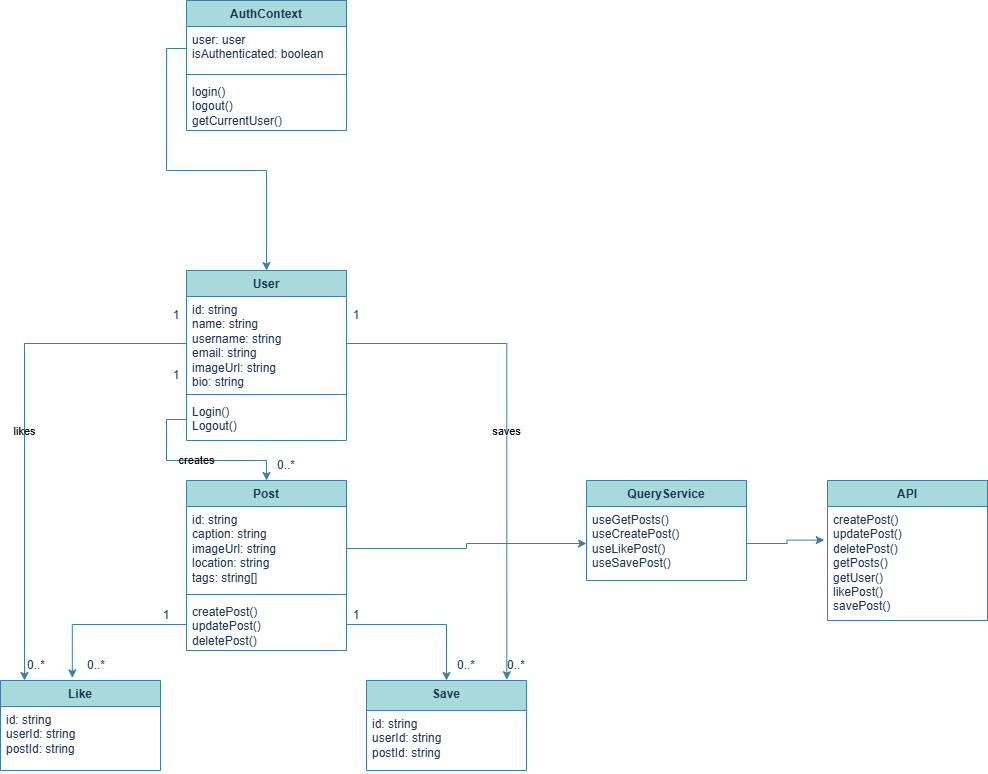

The diagram above was exported from draw.io. Its source (the exported page's mxGraphModel, read from the mxfile embedded in the PNG):
<mxGraphModel dx="1042" dy="1773" grid="1" gridSize="10" guides="1" tooltips="1" connect="1" arrows="1" fold="1" page="1" pageScale="1" pageWidth="827" pageHeight="1169" math="0" shadow="0">
  <root>
    <mxCell id="0" />
    <mxCell id="1" parent="0" />
    <mxCell id="mNl0Su4o0b9nDI2wwEBX-5" parent="1" style="swimlane;fontStyle=1;align=center;verticalAlign=top;childLayout=stackLayout;horizontal=1;startSize=26;horizontalStack=0;resizeParent=1;resizeParentMax=0;resizeLast=0;collapsible=1;marginBottom=0;whiteSpace=wrap;html=1;labelBackgroundColor=none;fillColor=#A8DADC;strokeColor=#457B9D;fontColor=#1D3557;" value="Post" vertex="1">
      <mxGeometry height="170" width="160" x="600" y="200" as="geometry" />
    </mxCell>
    <mxCell id="mNl0Su4o0b9nDI2wwEBX-6" parent="mNl0Su4o0b9nDI2wwEBX-5" style="text;strokeColor=none;fillColor=none;align=left;verticalAlign=top;spacingLeft=4;spacingRight=4;overflow=hidden;rotatable=0;points=[[0,0.5],[1,0.5]];portConstraint=eastwest;whiteSpace=wrap;html=1;labelBackgroundColor=none;fontColor=#1D3557;" value="id: string&lt;div&gt;caption: string&lt;/div&gt;&lt;div&gt;imageUrl: string&lt;/div&gt;&lt;div&gt;location: string&lt;/div&gt;&lt;div&gt;tags: string[]&lt;/div&gt;" vertex="1">
      <mxGeometry height="84" width="160" y="26" as="geometry" />
    </mxCell>
    <mxCell id="mNl0Su4o0b9nDI2wwEBX-7" parent="mNl0Su4o0b9nDI2wwEBX-5" style="line;strokeWidth=1;fillColor=none;align=left;verticalAlign=middle;spacingTop=-1;spacingLeft=3;spacingRight=3;rotatable=0;labelPosition=right;points=[];portConstraint=eastwest;strokeColor=#457B9D;labelBackgroundColor=none;fontColor=#1D3557;" value="" vertex="1">
      <mxGeometry height="8" width="160" y="110" as="geometry" />
    </mxCell>
    <mxCell id="mNl0Su4o0b9nDI2wwEBX-8" parent="mNl0Su4o0b9nDI2wwEBX-5" style="text;strokeColor=none;fillColor=none;align=left;verticalAlign=top;spacingLeft=4;spacingRight=4;overflow=hidden;rotatable=0;points=[[0,0.5],[1,0.5]];portConstraint=eastwest;whiteSpace=wrap;html=1;labelBackgroundColor=none;fontColor=#1D3557;" value="createPost()&lt;div&gt;updatePost()&lt;/div&gt;&lt;div&gt;deletePost()&lt;/div&gt;" vertex="1">
      <mxGeometry height="52" width="160" y="118" as="geometry" />
    </mxCell>
    <mxCell id="mNl0Su4o0b9nDI2wwEBX-12" parent="1" style="swimlane;fontStyle=1;align=center;verticalAlign=top;childLayout=stackLayout;horizontal=1;startSize=26;horizontalStack=0;resizeParent=1;resizeParentMax=0;resizeLast=0;collapsible=1;marginBottom=0;whiteSpace=wrap;html=1;labelBackgroundColor=none;fillColor=#A8DADC;strokeColor=#457B9D;fontColor=#1D3557;" value="Like" vertex="1">
      <mxGeometry height="90" width="160" x="414" y="400" as="geometry" />
    </mxCell>
    <mxCell id="mNl0Su4o0b9nDI2wwEBX-13" parent="mNl0Su4o0b9nDI2wwEBX-12" style="text;strokeColor=none;fillColor=none;align=left;verticalAlign=top;spacingLeft=4;spacingRight=4;overflow=hidden;rotatable=0;points=[[0,0.5],[1,0.5]];portConstraint=eastwest;whiteSpace=wrap;html=1;labelBackgroundColor=none;fontColor=#1D3557;" value="id: string&lt;div&gt;userId: string&lt;/div&gt;&lt;div&gt;postId: string&lt;/div&gt;" vertex="1">
      <mxGeometry height="64" width="160" y="26" as="geometry" />
    </mxCell>
    <mxCell id="mNl0Su4o0b9nDI2wwEBX-20" parent="1" style="text;html=1;whiteSpace=wrap;strokeColor=none;fillColor=none;align=center;verticalAlign=middle;rounded=0;labelBackgroundColor=none;fontColor=#1D3557;" value="0..*" vertex="1">
      <mxGeometry height="30" width="60" x="850" y="370" as="geometry" />
    </mxCell>
    <mxCell id="mNl0Su4o0b9nDI2wwEBX-21" edge="1" parent="1" source="mNl0Su4o0b9nDI2wwEBX-8" style="edgeStyle=orthogonalEdgeStyle;rounded=0;orthogonalLoop=1;jettySize=auto;html=1;entryX=0.449;entryY=-0.029;entryDx=0;entryDy=0;entryPerimeter=0;labelBackgroundColor=none;strokeColor=#457B9D;fontColor=default;" target="mNl0Su4o0b9nDI2wwEBX-12">
      <mxGeometry relative="1" as="geometry" />
    </mxCell>
    <mxCell id="mNl0Su4o0b9nDI2wwEBX-22" parent="1" style="text;html=1;whiteSpace=wrap;strokeColor=none;fillColor=none;align=center;verticalAlign=middle;rounded=0;labelBackgroundColor=none;fontColor=#1D3557;" value="1" vertex="1">
      <mxGeometry height="30" width="60" x="550" y="320" as="geometry" />
    </mxCell>
    <mxCell id="mNl0Su4o0b9nDI2wwEBX-23" parent="1" style="text;html=1;whiteSpace=wrap;strokeColor=none;fillColor=none;align=center;verticalAlign=middle;rounded=0;labelBackgroundColor=none;fontColor=#1D3557;" value="0..*" vertex="1">
      <mxGeometry height="30" width="60" x="480" y="370" as="geometry" />
    </mxCell>
    <mxCell id="mNl0Su4o0b9nDI2wwEBX-24" parent="1" style="swimlane;fontStyle=1;align=center;verticalAlign=top;childLayout=stackLayout;horizontal=1;startSize=30;horizontalStack=0;resizeParent=1;resizeParentMax=0;resizeLast=0;collapsible=1;marginBottom=0;whiteSpace=wrap;html=1;labelBackgroundColor=none;fillColor=#A8DADC;strokeColor=#457B9D;fontColor=#1D3557;" value="Save" vertex="1">
      <mxGeometry height="90" width="160" x="780" y="400" as="geometry" />
    </mxCell>
    <mxCell id="mNl0Su4o0b9nDI2wwEBX-27" parent="mNl0Su4o0b9nDI2wwEBX-24" style="text;strokeColor=none;fillColor=none;align=left;verticalAlign=top;spacingLeft=4;spacingRight=4;overflow=hidden;rotatable=0;points=[[0,0.5],[1,0.5]];portConstraint=eastwest;whiteSpace=wrap;html=1;labelBackgroundColor=none;fontColor=#1D3557;" value="id: string&lt;br&gt;userId: string&lt;br&gt;postId: string" vertex="1">
      <mxGeometry height="60" width="160" y="30" as="geometry" />
    </mxCell>
    <mxCell id="mNl0Su4o0b9nDI2wwEBX-50" edge="1" parent="1" source="mNl0Su4o0b9nDI2wwEBX-8" style="edgeStyle=orthogonalEdgeStyle;rounded=0;orthogonalLoop=1;jettySize=auto;html=1;entryX=0.5;entryY=0;entryDx=0;entryDy=0;labelBackgroundColor=none;strokeColor=#457B9D;fontColor=default;" target="mNl0Su4o0b9nDI2wwEBX-24">
      <mxGeometry relative="1" as="geometry">
        <mxPoint x="860" y="390" as="targetPoint" />
      </mxGeometry>
    </mxCell>
    <mxCell id="mNl0Su4o0b9nDI2wwEBX-51" parent="1" style="text;html=1;whiteSpace=wrap;strokeColor=none;fillColor=none;align=center;verticalAlign=middle;rounded=0;labelBackgroundColor=none;fontColor=#1D3557;" value="1" vertex="1">
      <mxGeometry height="30" width="60" x="740" y="320" as="geometry" />
    </mxCell>
    <mxCell id="mNl0Su4o0b9nDI2wwEBX-65" parent="1" style="text;html=1;whiteSpace=wrap;strokeColor=none;fillColor=none;align=center;verticalAlign=middle;rounded=0;labelBackgroundColor=none;fontColor=#1D3557;" value="1" vertex="1">
      <mxGeometry height="30" width="60" x="560" y="80" as="geometry" />
    </mxCell>
    <mxCell id="mNl0Su4o0b9nDI2wwEBX-68" parent="1" style="text;html=1;whiteSpace=wrap;strokeColor=none;fillColor=none;align=center;verticalAlign=middle;rounded=0;labelBackgroundColor=none;fontColor=#1D3557;" value="0..*" vertex="1">
      <mxGeometry height="30" width="60" x="670" y="170" as="geometry" />
    </mxCell>
    <mxCell id="mNl0Su4o0b9nDI2wwEBX-75" parent="1" style="swimlane;fontStyle=1;align=center;verticalAlign=top;childLayout=stackLayout;horizontal=1;startSize=26;horizontalStack=0;resizeParent=1;resizeParentMax=0;resizeLast=0;collapsible=1;marginBottom=0;whiteSpace=wrap;html=1;labelBackgroundColor=none;fillColor=#A8DADC;strokeColor=#457B9D;fontColor=#1D3557;" value="User" vertex="1">
      <mxGeometry height="170" width="160" x="600" y="-10" as="geometry" />
    </mxCell>
    <mxCell id="mNl0Su4o0b9nDI2wwEBX-76" parent="mNl0Su4o0b9nDI2wwEBX-75" style="text;strokeColor=none;fillColor=none;align=left;verticalAlign=top;spacingLeft=4;spacingRight=4;overflow=hidden;rotatable=0;points=[[0,0.5],[1,0.5]];portConstraint=eastwest;whiteSpace=wrap;html=1;labelBackgroundColor=none;fontColor=#1D3557;" value="id: string&lt;div&gt;name: string&lt;/div&gt;&lt;div&gt;username: string&lt;/div&gt;&lt;div&gt;email: string&lt;/div&gt;&lt;div&gt;imageUrl: string&lt;/div&gt;&lt;div&gt;bio: string&lt;/div&gt;" vertex="1">
      <mxGeometry height="94" width="160" y="26" as="geometry" />
    </mxCell>
    <mxCell id="mNl0Su4o0b9nDI2wwEBX-77" parent="mNl0Su4o0b9nDI2wwEBX-75" style="line;strokeWidth=1;fillColor=none;align=left;verticalAlign=middle;spacingTop=-1;spacingLeft=3;spacingRight=3;rotatable=0;labelPosition=right;points=[];portConstraint=eastwest;strokeColor=#457B9D;labelBackgroundColor=none;fontColor=#1D3557;" value="" vertex="1">
      <mxGeometry height="8" width="160" y="120" as="geometry" />
    </mxCell>
    <mxCell id="mNl0Su4o0b9nDI2wwEBX-78" parent="mNl0Su4o0b9nDI2wwEBX-75" style="text;strokeColor=none;fillColor=none;align=left;verticalAlign=top;spacingLeft=4;spacingRight=4;overflow=hidden;rotatable=0;points=[[0,0.5],[1,0.5]];portConstraint=eastwest;whiteSpace=wrap;html=1;labelBackgroundColor=none;fontColor=#1D3557;" value="Login()&lt;div&gt;Logout()&lt;/div&gt;" vertex="1">
      <mxGeometry height="42" width="160" y="128" as="geometry" />
    </mxCell>
    <mxCell id="mNl0Su4o0b9nDI2wwEBX-79" edge="1" parent="1" source="mNl0Su4o0b9nDI2wwEBX-78" style="edgeStyle=orthogonalEdgeStyle;rounded=0;orthogonalLoop=1;jettySize=auto;html=1;entryX=0.5;entryY=0;entryDx=0;entryDy=0;labelBackgroundColor=none;strokeColor=#457B9D;fontColor=default;" target="mNl0Su4o0b9nDI2wwEBX-5" value="creates">
      <mxGeometry relative="1" as="geometry" />
    </mxCell>
    <mxCell id="mNl0Su4o0b9nDI2wwEBX-84" edge="1" parent="1" source="mNl0Su4o0b9nDI2wwEBX-76" style="edgeStyle=orthogonalEdgeStyle;rounded=0;orthogonalLoop=1;jettySize=auto;html=1;entryX=0.15;entryY=0;entryDx=0;entryDy=0;entryPerimeter=0;labelBackgroundColor=none;strokeColor=#457B9D;fontColor=default;" target="mNl0Su4o0b9nDI2wwEBX-12" value="likes">
      <mxGeometry relative="1" as="geometry" />
    </mxCell>
    <mxCell id="mNl0Su4o0b9nDI2wwEBX-85" edge="1" parent="1" source="mNl0Su4o0b9nDI2wwEBX-76" style="edgeStyle=orthogonalEdgeStyle;rounded=0;orthogonalLoop=1;jettySize=auto;html=1;entryX=0.877;entryY=-0.009;entryDx=0;entryDy=0;entryPerimeter=0;labelBackgroundColor=none;strokeColor=#457B9D;fontColor=default;" target="mNl0Su4o0b9nDI2wwEBX-24" value="saves">
      <mxGeometry relative="1" as="geometry" />
    </mxCell>
    <mxCell id="mNl0Su4o0b9nDI2wwEBX-86" parent="1" style="text;html=1;whiteSpace=wrap;strokeColor=none;fillColor=none;align=center;verticalAlign=middle;rounded=0;labelBackgroundColor=none;fontColor=#1D3557;" value="1" vertex="1">
      <mxGeometry height="30" width="60" x="740" y="20" as="geometry" />
    </mxCell>
    <mxCell id="mNl0Su4o0b9nDI2wwEBX-87" parent="1" style="text;html=1;whiteSpace=wrap;strokeColor=none;fillColor=none;align=center;verticalAlign=middle;rounded=0;labelBackgroundColor=none;fontColor=#1D3557;" value="0..*" vertex="1">
      <mxGeometry height="30" width="60" x="900" y="370" as="geometry" />
    </mxCell>
    <mxCell id="mNl0Su4o0b9nDI2wwEBX-88" parent="1" style="text;html=1;whiteSpace=wrap;strokeColor=none;fillColor=none;align=center;verticalAlign=middle;rounded=0;labelBackgroundColor=none;fontColor=#1D3557;" value="1" vertex="1">
      <mxGeometry height="30" width="60" x="560" y="20" as="geometry" />
    </mxCell>
    <mxCell id="mNl0Su4o0b9nDI2wwEBX-89" parent="1" style="text;html=1;whiteSpace=wrap;strokeColor=none;fillColor=none;align=center;verticalAlign=middle;rounded=0;labelBackgroundColor=none;fontColor=#1D3557;" value="0..*" vertex="1">
      <mxGeometry height="30" width="60" x="420" y="370" as="geometry" />
    </mxCell>
    <mxCell id="mNl0Su4o0b9nDI2wwEBX-99" parent="1" style="swimlane;fontStyle=1;align=center;verticalAlign=top;childLayout=stackLayout;horizontal=1;startSize=26;horizontalStack=0;resizeParent=1;resizeParentMax=0;resizeLast=0;collapsible=1;marginBottom=0;whiteSpace=wrap;html=1;labelBackgroundColor=none;fillColor=#A8DADC;strokeColor=#457B9D;fontColor=#1D3557;" value="AuthContext" vertex="1">
      <mxGeometry height="130" width="160" x="600" y="-280" as="geometry" />
    </mxCell>
    <mxCell id="mNl0Su4o0b9nDI2wwEBX-100" parent="mNl0Su4o0b9nDI2wwEBX-99" style="text;strokeColor=none;fillColor=none;align=left;verticalAlign=top;spacingLeft=4;spacingRight=4;overflow=hidden;rotatable=0;points=[[0,0.5],[1,0.5]];portConstraint=eastwest;whiteSpace=wrap;html=1;labelBackgroundColor=none;fontColor=#1D3557;" value="user: user&lt;div&gt;isAuthenticated: boolean&lt;/div&gt;" vertex="1">
      <mxGeometry height="44" width="160" y="26" as="geometry" />
    </mxCell>
    <mxCell id="mNl0Su4o0b9nDI2wwEBX-101" parent="mNl0Su4o0b9nDI2wwEBX-99" style="line;strokeWidth=1;fillColor=none;align=left;verticalAlign=middle;spacingTop=-1;spacingLeft=3;spacingRight=3;rotatable=0;labelPosition=right;points=[];portConstraint=eastwest;strokeColor=#457B9D;labelBackgroundColor=none;fontColor=#1D3557;" value="" vertex="1">
      <mxGeometry height="8" width="160" y="70" as="geometry" />
    </mxCell>
    <mxCell id="mNl0Su4o0b9nDI2wwEBX-102" parent="mNl0Su4o0b9nDI2wwEBX-99" style="text;strokeColor=none;fillColor=none;align=left;verticalAlign=top;spacingLeft=4;spacingRight=4;overflow=hidden;rotatable=0;points=[[0,0.5],[1,0.5]];portConstraint=eastwest;whiteSpace=wrap;html=1;labelBackgroundColor=none;fontColor=#1D3557;" value="login()&lt;div&gt;logout()&lt;/div&gt;&lt;div&gt;getCurrentUser()&lt;/div&gt;" vertex="1">
      <mxGeometry height="52" width="160" y="78" as="geometry" />
    </mxCell>
    <mxCell id="mNl0Su4o0b9nDI2wwEBX-103" edge="1" parent="1" source="mNl0Su4o0b9nDI2wwEBX-100" style="edgeStyle=orthogonalEdgeStyle;rounded=0;orthogonalLoop=1;jettySize=auto;html=1;entryX=0.5;entryY=0;entryDx=0;entryDy=0;labelBackgroundColor=none;strokeColor=#457B9D;fontColor=default;" target="mNl0Su4o0b9nDI2wwEBX-75">
      <mxGeometry relative="1" as="geometry" />
    </mxCell>
    <mxCell id="mNl0Su4o0b9nDI2wwEBX-112" parent="1" style="swimlane;fontStyle=1;align=center;verticalAlign=top;childLayout=stackLayout;horizontal=1;startSize=26;horizontalStack=0;resizeParent=1;resizeParentMax=0;resizeLast=0;collapsible=1;marginBottom=0;whiteSpace=wrap;html=1;strokeColor=#457B9D;fontColor=#1D3557;fillColor=#A8DADC;" value="API" vertex="1">
      <mxGeometry height="140" width="160" x="1241" y="200" as="geometry" />
    </mxCell>
    <mxCell id="mNl0Su4o0b9nDI2wwEBX-115" parent="mNl0Su4o0b9nDI2wwEBX-112" style="text;strokeColor=none;fillColor=none;align=left;verticalAlign=top;spacingLeft=4;spacingRight=4;overflow=hidden;rotatable=0;points=[[0,0.5],[1,0.5]];portConstraint=eastwest;whiteSpace=wrap;html=1;fontColor=#1D3557;" value="createPost()&lt;div&gt;updatePost()&lt;/div&gt;&lt;div&gt;deletePost()&lt;/div&gt;&lt;div&gt;getPosts()&lt;/div&gt;&lt;div&gt;getUser()&lt;/div&gt;&lt;div&gt;likePost()&lt;/div&gt;&lt;div&gt;savePost()&lt;/div&gt;&lt;div&gt;&lt;br&gt;&lt;/div&gt;" vertex="1">
      <mxGeometry height="114" width="160" y="26" as="geometry" />
    </mxCell>
    <mxCell id="mNl0Su4o0b9nDI2wwEBX-122" parent="1" style="swimlane;fontStyle=1;align=center;verticalAlign=top;childLayout=stackLayout;horizontal=1;startSize=26;horizontalStack=0;resizeParent=1;resizeParentMax=0;resizeLast=0;collapsible=1;marginBottom=0;whiteSpace=wrap;html=1;strokeColor=#457B9D;fontColor=#1D3557;fillColor=#A8DADC;" value="QueryService" vertex="1">
      <mxGeometry height="100" width="160" x="1000" y="200" as="geometry" />
    </mxCell>
    <mxCell id="mNl0Su4o0b9nDI2wwEBX-125" parent="mNl0Su4o0b9nDI2wwEBX-122" style="text;strokeColor=none;fillColor=none;align=left;verticalAlign=top;spacingLeft=4;spacingRight=4;overflow=hidden;rotatable=0;points=[[0,0.5],[1,0.5]];portConstraint=eastwest;whiteSpace=wrap;html=1;fontColor=#1D3557;" value="useGetPosts()&lt;div&gt;useCreatePost()&lt;/div&gt;&lt;div&gt;useLikePost()&lt;/div&gt;&lt;div&gt;useSavePost()&lt;/div&gt;" vertex="1">
      <mxGeometry height="74" width="160" y="26" as="geometry" />
    </mxCell>
    <mxCell id="mNl0Su4o0b9nDI2wwEBX-126" edge="1" parent="1" source="mNl0Su4o0b9nDI2wwEBX-125" style="edgeStyle=orthogonalEdgeStyle;rounded=0;orthogonalLoop=1;jettySize=auto;html=1;entryX=-0.02;entryY=0.295;entryDx=0;entryDy=0;entryPerimeter=0;strokeColor=#457B9D;fontColor=#1D3557;fillColor=#A8DADC;" target="mNl0Su4o0b9nDI2wwEBX-115">
      <mxGeometry relative="1" as="geometry" />
    </mxCell>
    <mxCell id="mNl0Su4o0b9nDI2wwEBX-127" edge="1" parent="1" source="mNl0Su4o0b9nDI2wwEBX-6" style="edgeStyle=orthogonalEdgeStyle;rounded=0;orthogonalLoop=1;jettySize=auto;html=1;entryX=0;entryY=0.5;entryDx=0;entryDy=0;strokeColor=#457B9D;fontColor=#1D3557;fillColor=#A8DADC;" target="mNl0Su4o0b9nDI2wwEBX-125">
      <mxGeometry relative="1" as="geometry" />
    </mxCell>
  </root>
</mxGraphModel>